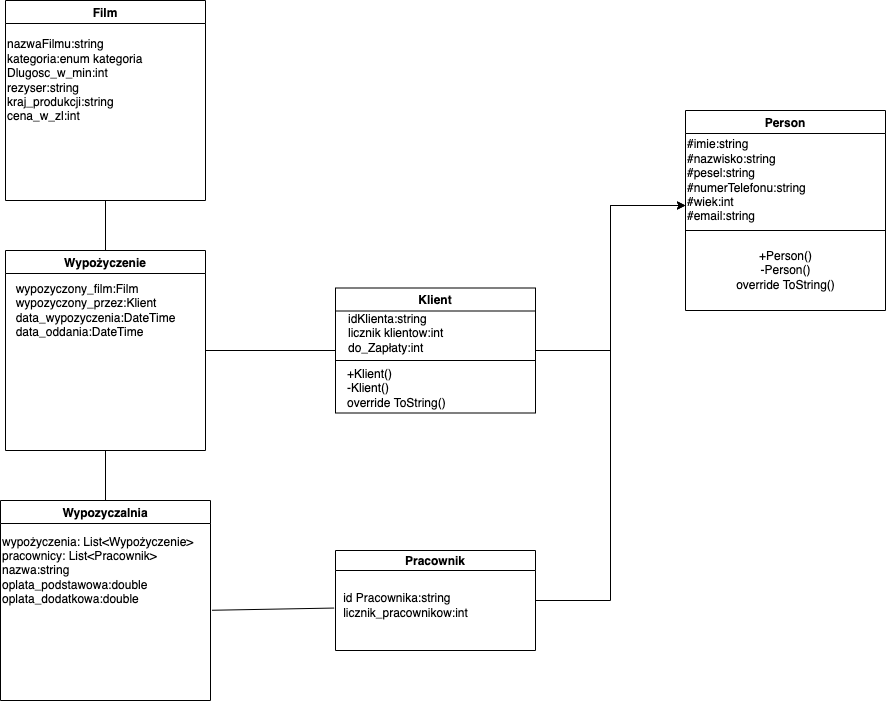

The diagram above was exported from draw.io. Its source (the exported page's mxGraphModel, read from the mxfile embedded in the PNG):
<mxGraphModel dx="1483" dy="808" grid="1" gridSize="10" guides="1" tooltips="1" connect="1" arrows="1" fold="1" page="1" pageScale="1" pageWidth="827" pageHeight="1169" math="0" shadow="0">
  <root>
    <mxCell id="WIyWlLk6GJQsqaUBKTNV-0" />
    <mxCell id="WIyWlLk6GJQsqaUBKTNV-1" parent="WIyWlLk6GJQsqaUBKTNV-0" />
    <mxCell id="jUoxGCY11XsMTVXkump_-0" value="Person" style="swimlane;" vertex="1" parent="WIyWlLk6GJQsqaUBKTNV-1">
      <mxGeometry x="730" y="140" width="200" height="200" as="geometry" />
    </mxCell>
    <mxCell id="jUoxGCY11XsMTVXkump_-2" value="#imie:string&lt;br&gt;#nazwisko:string&lt;br&gt;#pesel:string&lt;br&gt;#numerTelefonu:string&lt;br&gt;&lt;div&gt;&lt;span&gt;#wiek:int&lt;/span&gt;&lt;/div&gt;&lt;div&gt;&lt;span&gt;#email:string&lt;/span&gt;&lt;/div&gt;" style="text;html=1;strokeColor=none;fillColor=none;align=left;verticalAlign=middle;whiteSpace=wrap;rounded=0;" vertex="1" parent="jUoxGCY11XsMTVXkump_-0">
      <mxGeometry y="20" width="200" height="100" as="geometry" />
    </mxCell>
    <mxCell id="g5-UYxvNHXKVKDApEDpf-0" value="" style="endArrow=none;html=1;rounded=0;entryX=1;entryY=1;entryDx=0;entryDy=0;exitX=0;exitY=1;exitDx=0;exitDy=0;" edge="1" parent="jUoxGCY11XsMTVXkump_-0" source="jUoxGCY11XsMTVXkump_-2" target="jUoxGCY11XsMTVXkump_-2">
      <mxGeometry width="50" height="50" relative="1" as="geometry">
        <mxPoint x="-230" y="250" as="sourcePoint" />
        <mxPoint x="-180" y="200" as="targetPoint" />
      </mxGeometry>
    </mxCell>
    <mxCell id="g5-UYxvNHXKVKDApEDpf-1" value="+Person()&lt;br&gt;-Person()&lt;br&gt;override ToString()" style="text;html=1;align=center;verticalAlign=middle;resizable=0;points=[];autosize=1;strokeColor=none;fillColor=none;" vertex="1" parent="jUoxGCY11XsMTVXkump_-0">
      <mxGeometry x="45" y="135" width="110" height="50" as="geometry" />
    </mxCell>
    <mxCell id="jUoxGCY11XsMTVXkump_-27" style="edgeStyle=orthogonalEdgeStyle;rounded=0;orthogonalLoop=1;jettySize=auto;html=1;entryX=0;entryY=0.75;entryDx=0;entryDy=0;" edge="1" parent="WIyWlLk6GJQsqaUBKTNV-1" source="jUoxGCY11XsMTVXkump_-7" target="jUoxGCY11XsMTVXkump_-2">
      <mxGeometry relative="1" as="geometry" />
    </mxCell>
    <mxCell id="jUoxGCY11XsMTVXkump_-7" value="Klient" style="swimlane;" vertex="1" parent="WIyWlLk6GJQsqaUBKTNV-1">
      <mxGeometry x="380" y="317.5" width="200" height="125" as="geometry">
        <mxRectangle x="380" y="317.5" width="70" height="23" as="alternateBounds" />
      </mxGeometry>
    </mxCell>
    <mxCell id="jUoxGCY11XsMTVXkump_-8" value="idKlienta:string&lt;br&gt;licznik klientow:int&lt;br&gt;do_Zapłaty:int" style="text;html=1;align=left;verticalAlign=middle;resizable=0;points=[];autosize=1;strokeColor=none;fillColor=none;rotation=0;" vertex="1" parent="jUoxGCY11XsMTVXkump_-7">
      <mxGeometry x="11" y="20" width="110" height="50" as="geometry" />
    </mxCell>
    <mxCell id="g5-UYxvNHXKVKDApEDpf-3" value="+Klient()&lt;br&gt;-Klient()&lt;br&gt;override ToString()" style="text;html=1;align=left;verticalAlign=middle;resizable=0;points=[];autosize=1;strokeColor=none;fillColor=none;" vertex="1" parent="jUoxGCY11XsMTVXkump_-7">
      <mxGeometry x="10" y="75" width="110" height="50" as="geometry" />
    </mxCell>
    <mxCell id="jUoxGCY11XsMTVXkump_-26" style="edgeStyle=orthogonalEdgeStyle;rounded=0;orthogonalLoop=1;jettySize=auto;html=1;entryX=0;entryY=0.75;entryDx=0;entryDy=0;" edge="1" parent="WIyWlLk6GJQsqaUBKTNV-1" source="jUoxGCY11XsMTVXkump_-10" target="jUoxGCY11XsMTVXkump_-2">
      <mxGeometry relative="1" as="geometry" />
    </mxCell>
    <mxCell id="jUoxGCY11XsMTVXkump_-10" value="Pracownik" style="swimlane;startSize=20;" vertex="1" parent="WIyWlLk6GJQsqaUBKTNV-1">
      <mxGeometry x="380" y="580" width="200" height="100" as="geometry" />
    </mxCell>
    <mxCell id="jUoxGCY11XsMTVXkump_-11" value="&lt;div style=&quot;text-align: left&quot;&gt;&lt;span&gt;id Pracownika:string&lt;/span&gt;&lt;/div&gt;&lt;div style=&quot;text-align: left&quot;&gt;&lt;span&gt;licznik_pracownikow:int&lt;/span&gt;&lt;/div&gt;" style="text;html=1;align=center;verticalAlign=middle;resizable=0;points=[];autosize=1;strokeColor=none;fillColor=none;" vertex="1" parent="jUoxGCY11XsMTVXkump_-10">
      <mxGeometry y="40" width="140" height="30" as="geometry" />
    </mxCell>
    <mxCell id="-XLDQOK_pOekqYovcKXE-0" value="&#10;Film&#10;" style="swimlane;startSize=23;" vertex="1" parent="WIyWlLk6GJQsqaUBKTNV-1">
      <mxGeometry x="50" y="30" width="200" height="200" as="geometry" />
    </mxCell>
    <mxCell id="-XLDQOK_pOekqYovcKXE-1" value="nazwaFilmu:string&lt;br&gt;kategoria:enum kategoria&lt;br&gt;Dlugosc_w_min:int&lt;br&gt;rezyser:string&lt;br&gt;kraj_produkcji:string&lt;br&gt;cena_w_zl:int&lt;br&gt;" style="text;html=1;align=left;verticalAlign=middle;resizable=0;points=[];autosize=1;strokeColor=none;fillColor=none;" vertex="1" parent="-XLDQOK_pOekqYovcKXE-0">
      <mxGeometry y="35" width="150" height="90" as="geometry" />
    </mxCell>
    <mxCell id="jUoxGCY11XsMTVXkump_-12" value="Wypozyczalnia" style="swimlane;" vertex="1" parent="WIyWlLk6GJQsqaUBKTNV-1">
      <mxGeometry x="45" y="530" width="210" height="200" as="geometry" />
    </mxCell>
    <mxCell id="jUoxGCY11XsMTVXkump_-13" value="wypożyczenia: List&amp;lt;Wypożyczenie&amp;gt;&lt;br&gt;pracownicy: List&amp;lt;Pracownik&amp;gt;&lt;br&gt;nazwa:string&lt;br&gt;oplata_podstawowa:double&lt;br&gt;oplata_dodatkowa:double" style="text;html=1;align=left;verticalAlign=middle;resizable=0;points=[];autosize=1;strokeColor=none;fillColor=none;" vertex="1" parent="jUoxGCY11XsMTVXkump_-12">
      <mxGeometry y="30" width="210" height="80" as="geometry" />
    </mxCell>
    <mxCell id="jUoxGCY11XsMTVXkump_-21" value="Wypożyczenie" style="swimlane;" vertex="1" parent="WIyWlLk6GJQsqaUBKTNV-1">
      <mxGeometry x="50" y="280" width="200" height="200" as="geometry" />
    </mxCell>
    <mxCell id="jUoxGCY11XsMTVXkump_-22" value="&lt;div style=&quot;text-align: left&quot;&gt;&lt;span&gt;wypozyczony_film:Film&lt;/span&gt;&lt;/div&gt;&lt;div style=&quot;text-align: left&quot;&gt;&lt;span&gt;wypozyczony_przez:Klient&lt;/span&gt;&lt;/div&gt;&lt;div style=&quot;text-align: left&quot;&gt;&lt;span&gt;data_wypozyczenia:DateTime&lt;/span&gt;&lt;/div&gt;&lt;div style=&quot;text-align: left&quot;&gt;&lt;span&gt;data_oddania:DateTime&lt;/span&gt;&lt;/div&gt;" style="text;html=1;align=center;verticalAlign=middle;resizable=0;points=[];autosize=1;strokeColor=none;fillColor=none;" vertex="1" parent="jUoxGCY11XsMTVXkump_-21">
      <mxGeometry y="30" width="180" height="60" as="geometry" />
    </mxCell>
    <mxCell id="jUoxGCY11XsMTVXkump_-28" value="" style="endArrow=none;html=1;rounded=0;exitX=1;exitY=0.5;exitDx=0;exitDy=0;entryX=0;entryY=0.5;entryDx=0;entryDy=0;" edge="1" parent="WIyWlLk6GJQsqaUBKTNV-1" source="jUoxGCY11XsMTVXkump_-21" target="jUoxGCY11XsMTVXkump_-7">
      <mxGeometry width="50" height="50" relative="1" as="geometry">
        <mxPoint x="430" y="410" as="sourcePoint" />
        <mxPoint x="480" y="360" as="targetPoint" />
      </mxGeometry>
    </mxCell>
    <mxCell id="jUoxGCY11XsMTVXkump_-29" value="" style="endArrow=none;html=1;rounded=0;exitX=-0.01;exitY=0.585;exitDx=0;exitDy=0;exitPerimeter=0;entryX=1.007;entryY=0.997;entryDx=0;entryDy=0;entryPerimeter=0;" edge="1" parent="WIyWlLk6GJQsqaUBKTNV-1" source="jUoxGCY11XsMTVXkump_-11" target="jUoxGCY11XsMTVXkump_-13">
      <mxGeometry width="50" height="50" relative="1" as="geometry">
        <mxPoint x="430" y="410" as="sourcePoint" />
        <mxPoint x="250" y="640" as="targetPoint" />
      </mxGeometry>
    </mxCell>
    <mxCell id="jUoxGCY11XsMTVXkump_-30" value="" style="endArrow=none;html=1;rounded=0;exitX=0.5;exitY=0;exitDx=0;exitDy=0;entryX=0.5;entryY=1;entryDx=0;entryDy=0;" edge="1" parent="WIyWlLk6GJQsqaUBKTNV-1" source="jUoxGCY11XsMTVXkump_-12" target="jUoxGCY11XsMTVXkump_-21">
      <mxGeometry width="50" height="50" relative="1" as="geometry">
        <mxPoint x="430" y="410" as="sourcePoint" />
        <mxPoint x="480" y="360" as="targetPoint" />
      </mxGeometry>
    </mxCell>
    <mxCell id="jUoxGCY11XsMTVXkump_-31" value="" style="endArrow=none;html=1;rounded=0;exitX=0.5;exitY=0;exitDx=0;exitDy=0;entryX=0.5;entryY=1;entryDx=0;entryDy=0;" edge="1" parent="WIyWlLk6GJQsqaUBKTNV-1" source="jUoxGCY11XsMTVXkump_-21" target="-XLDQOK_pOekqYovcKXE-0">
      <mxGeometry width="50" height="50" relative="1" as="geometry">
        <mxPoint x="410" y="390" as="sourcePoint" />
        <mxPoint x="480" y="360" as="targetPoint" />
      </mxGeometry>
    </mxCell>
    <mxCell id="g5-UYxvNHXKVKDApEDpf-2" value="" style="endArrow=none;html=1;rounded=0;" edge="1" parent="WIyWlLk6GJQsqaUBKTNV-1">
      <mxGeometry width="50" height="50" relative="1" as="geometry">
        <mxPoint x="380" y="390" as="sourcePoint" />
        <mxPoint x="580" y="390" as="targetPoint" />
      </mxGeometry>
    </mxCell>
  </root>
</mxGraphModel>